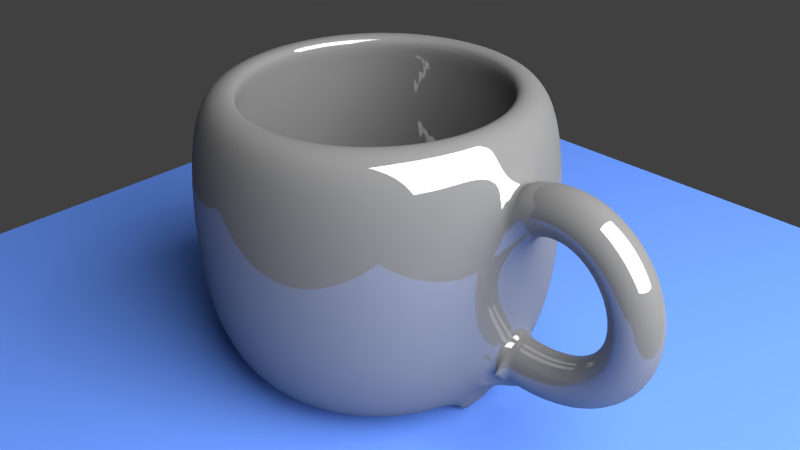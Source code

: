 # Source: Mug.blend  (saved by Blender 2.67.0; exported with 4.5.12 LTS)
import bpy
from mathutils import Matrix  # noqa: F401  (used for matrix-valued properties, if any)

bpy.ops.wm.read_factory_settings(use_empty=True)
scene = bpy.context.scene
scene.name = 'Scene'

# ---- collections
col_collection_1 = bpy.data.collections.new('Collection 1'); scene.collection.children.link(col_collection_1)

# ---- materials (node trees are filled in below, after node groups)
mat_material_002 = bpy.data.materials.new('Material.002')
mat_material_002.alpha_threshold = 0.0
mat_material_002.roughness = 0.5
mat_material_002.line_color = (0.0, 0.0, 0.0, 1.0)
mat_material_001 = bpy.data.materials.new('Material.001')
mat_material_001.alpha_threshold = 0.0
mat_material_001.roughness = 0.5
mat_material_001.line_color = (0.0, 0.0, 0.0, 1.0)
mat_material = bpy.data.materials.new('Material')
mat_material.alpha_threshold = 0.0
mat_material.roughness = 0.5
mat_material.line_color = (0.0, 0.0, 0.0, 1.0)

# ---- material node trees
mat_material_002.use_nodes = True; mat_material_002.node_tree.nodes.clear()
_N = mat_material_002.node_tree.nodes; _L = mat_material_002.node_tree.links
n0 = _N.new('ShaderNodeOutputMaterial'); n0.name = 'Material Output'; n0.location = (300, 300)
n0.width = 120
n1 = _N.new('ShaderNodeEmission'); n1.name = 'Emission'; n1.location = (100, 300)
n1.width = 150
n1.inputs[0].default_value = (0.8, 0.8, 0.8, 1.0)
n1.inputs[1].default_value = 10.0
_L.new(n1.outputs[0], n0.inputs[0])
n0.is_active_output = True
mat_material_001.use_nodes = True; mat_material_001.node_tree.nodes.clear()
_N = mat_material_001.node_tree.nodes; _L = mat_material_001.node_tree.links
n0 = _N.new('ShaderNodeOutputMaterial'); n0.name = 'Material Output'; n0.location = (300, 300)
n0.width = 120
n1 = _N.new('ShaderNodeBsdfDiffuse'); n1.name = 'Diffuse BSDF'; n1.location = (10, 300)
n1.inputs[0].default_value = (0.1225, 0.266, 0.814, 1.0)
_L.new(n1.outputs[0], n0.inputs[0])
n0.is_active_output = True
mat_material.use_nodes = True; mat_material.node_tree.nodes.clear()
_N = mat_material.node_tree.nodes; _L = mat_material.node_tree.links
n0 = _N.new('ShaderNodeOutputMaterial'); n0.name = 'Material Output'; n0.location = (300, 300)
n0.width = 120
n1 = _N.new('ShaderNodeMixShader'); n1.name = 'Mix Shader'; n1.location = (100, 300)
n1.width = 150
n1.inputs[0].default_value = 0.14
n2 = _N.new('ShaderNodeBsdfDiffuse'); n2.name = 'Diffuse BSDF'; n2.location = (-100, 300)
n2.inputs[0].default_value = (0.196, 0.196, 0.196, 1.0)
n3 = _N.new('ShaderNodeBsdfAnisotropic'); n3.name = 'Glossy BSDF'; n3.location = (-100, 300)
n3.distribution = 'BECKMANN'
n3.inputs[1].default_value = 0.0
_L.new(n1.outputs[0], n0.inputs[0])
_L.new(n2.outputs[0], n1.inputs[1])
_L.new(n3.outputs[0], n1.inputs[2])
n0.is_active_output = True

# ---- world
world_world = bpy.data.worlds.new('World'); scene.world = world_world
world_world.color = (0.05088, 0.05088, 0.05088)
world_world.use_sun_shadow = False
world_world.sun_shadow_jitter_overblur = 0.0
world_world.cycles.sampling_method = 'MANUAL'
world_world.cycles.sample_map_resolution = 256

# ---- cameras
cam_camera = bpy.data.cameras.new('Camera')
cam_camera.clip_end = 100.0
cam_camera.lens = 35.0
cam_camera.sensor_width = 32.0
cam_camera.sensor_height = 18.0
cam_camera.ortho_scale = 7.314
cam_camera.dof.focus_distance = 0.0

# ---- lights
light_lamp = bpy.data.lights.new('Lamp', 'POINT')
light_lamp.transmission_factor = 0.0
light_lamp.cutoff_distance = 30.0
light_lamp.energy = 100.0
light_lamp.shadow_buffer_clip_start = 1.001
light_lamp.shadow_soft_size = 0.1
light_lamp.shadow_maximum_resolution = 0.006
light_lamp.use_absolute_resolution = True
light_lamp.cycles.use_multiple_importance_sampling = False

# ---- meshes
me_plane_001 = bpy.data.meshes.new('Plane.001')
me_plane_001.from_pydata([(1.0, -1.0, 0.0), (-1.0, -1.0, 0.0), (1.0, 1.0, 0.0), (-1.0, 1.0, 0.0)], [], [(1, 0, 2, 3)])
me_plane_001.materials.append(mat_material_002)
me_plane_001.use_remesh_preserve_volume = False
me_plane_001.use_remesh_preserve_attributes = False
me_plane_001.use_mirror_vertex_groups = False
me_plane_001.update()
me_plane = bpy.data.meshes.new('Plane')
me_plane.from_pydata([(1.0, -1.0, 0.0), (-1.0, -1.0, 0.0), (1.0, 1.0, 0.0), (-1.0, 1.0, 0.0)], [], [(1, 0, 2, 3)])
me_plane.materials.append(mat_material_001)
me_plane.use_remesh_preserve_volume = False
me_plane.use_remesh_preserve_attributes = False
me_plane.use_mirror_vertex_groups = False
me_plane.update()
me_mesh = bpy.data.meshes.new('Mesh')
me_mesh.from_pydata([(-2.0, 0.2, 0.3863), (-2.071, -7.451e-09, 0.5732), (-2.0, -0.2, 0.3863), (-1.929, 7.451e-09, 0.1994), (-1.959, 0.2, 0.4043), (-2.03, -7.451e-09, 0.5912), (-1.959, -0.2, 0.4043), (-1.888, 7.451e-09, 0.2173), (-1.918, 0.2, 0.4176), (-1.971, -2.235e-08, 0.6105), (-1.918, -0.2, 0.4176), (-1.865, 2.235e-08, 0.2246), (-1.878, 0.2, 0.4264), (-1.911, -1.49e-08, 0.6237), (-1.878, -0.2, 0.4264), (-1.845, 1.49e-08, 0.2292), (-1.838, 0.2, 0.4311), (-1.852, -2.235e-08, 0.6306), (-1.838, -0.2, 0.4311), (-1.825, 2.235e-08, 0.2315), (-1.8, 0.2, 0.4317), (-1.793, -1.49e-08, 0.6316), (-1.8, -0.2, 0.4317), (-1.806, 1.49e-08, 0.2319), (-1.762, 0.2, 0.4286), (-1.736, -2.235e-08, 0.6269), (-1.762, -0.2, 0.4286), (-1.788, 2.235e-08, 0.2304), (-1.725, 0.2, 0.422), (-1.68, -1.863e-08, 0.6168), (-1.725, -0.2, 0.422), (-1.77, 1.863e-08, 0.2272), (-1.69, 0.2, 0.412), (-1.627, -2.235e-08, 0.6018), (-1.69, -0.2, 0.412), (-1.753, 2.235e-08, 0.2223), (-1.656, 0.2, 0.3989), (-1.576, -2.049e-08, 0.5821), (-1.656, -0.2, 0.3989), (-1.736, 2.049e-08, 0.2158), (-1.624, 0.2, 0.3829), (-1.528, -1.863e-08, 0.5583), (-1.624, -0.2, 0.3829), (-1.72, 1.863e-08, 0.2076), (-1.593, 0.2, 0.3643), (-1.482, -1.304e-08, 0.5308), (-1.593, -0.2, 0.3643), (-1.704, 1.304e-08, 0.1978), (-1.564, 0.2, 0.3431), (-1.44, -2.049e-08, 0.4999), (-1.564, -0.2, 0.3431), (-1.688, 2.049e-08, 0.1863), (-1.537, 0.2, 0.3197), (-1.4, -2.235e-08, 0.466), (-1.537, -0.2, 0.3197), (-1.673, 2.235e-08, 0.1733), (-1.511, 0.2, 0.2942), (-1.364, -1.304e-08, 0.4295), (-1.511, -0.2, 0.2942), (-1.659, 1.304e-08, 0.1589), (-1.488, 0.2, 0.2668), (-1.331, -9.313e-09, 0.3905), (-1.488, -0.2, 0.2668), (-1.645, 9.313e-09, 0.143), (-1.467, 0.2, 0.2377), (-1.301, -2.515e-08, 0.3495), (-1.467, -0.2, 0.2377), (-1.633, 2.515e-08, 0.1259), (-1.448, 0.2, 0.2071), (-1.274, -6.519e-09, 0.3066), (-1.448, -0.2, 0.2071), (-1.621, 6.519e-09, 0.1077), (-1.431, 0.2, 0.1753), (-1.251, -6.054e-09, 0.262), (-1.431, -0.2, 0.1753), (-1.611, 6.054e-09, 0.08855), (-1.417, 0.2, 0.1424), (-1.231, -1.35e-08, 0.2161), (-1.417, -0.2, 0.1424), (-1.603, 1.35e-08, 0.06862), (-1.405, 0.2, 0.1085), (-1.214, -1.56e-08, 0.1689), (-1.405, -0.2, 0.1085), (-1.595, 1.56e-08, 0.04809), (-1.395, 0.2, 0.07389), (-1.2, -1.758e-08, 0.1207), (-1.395, -0.2, 0.07389), (-1.589, 1.758e-08, 0.02711), (-1.388, 0.2, 0.03874), (-1.19, -2.503e-08, 0.07164), (-1.388, -0.2, 0.03874), (-1.585, 2.503e-08, 0.005846), (-1.383, 0.2, 0.003221), (-1.184, -1.484e-08, 0.02198), (-1.383, -0.2, 0.003221), (-1.582, 1.484e-08, -0.01554), (-1.381, 0.2, -0.03249), (-1.181, -2.25e-08, -0.02809), (-1.381, -0.2, -0.03249), (-1.581, 2.25e-08, -0.0369), (-1.382, 0.2, -0.06823), (-1.182, -1.621e-08, -0.07835), (-1.382, -0.2, -0.06823), (-1.581, 1.621e-08, -0.05812), (-1.385, 0.2, -0.1038), (-1.186, -2.311e-08, -0.1286), (-1.385, -0.2, -0.1038), (-1.583, 2.311e-08, -0.07906), (-1.39, 0.2, -0.1391), (-1.194, -2.549e-08, -0.1785), (-1.39, -0.2, -0.1391), (-1.586, 2.549e-08, -0.09965), (-1.399, 0.2, -0.1739), (-1.206, -2.061e-08, -0.228), (-1.399, -0.2, -0.1739), (-1.591, 2.061e-08, -0.1198), (-1.41, 0.2, -0.208), (-1.222, -9.313e-09, -0.2766), (-1.41, -0.2, -0.208), (-1.598, 9.313e-09, -0.1394), (-1.423, 0.2, -0.2414), (-1.241, -2.282e-08, -0.3242), (-1.423, -0.2, -0.2414), (-1.605, 2.282e-08, -0.1585), (-1.44, 0.2, -0.2737), (-1.265, -1.304e-08, -0.3704), (-1.44, -0.2, -0.2737), (-1.615, 1.304e-08, -0.177), (-1.459, 0.2, -0.305), (-1.292, -1.024e-08, -0.415), (-1.459, -0.2, -0.305), (-1.626, 1.024e-08, -0.1949), (-1.48, 0.2, -0.3349), (-1.322, -7.451e-09, -0.4577), (-1.48, -0.2, -0.3349), (-1.638, 7.451e-09, -0.2122), (-1.504, 0.2, -0.3635), (-1.356, -2.235e-08, -0.4982), (-1.504, -0.2, -0.3635), (-1.652, 2.235e-08, -0.2288), (-1.531, 0.2, -0.3905), (-1.394, -1.304e-08, -0.5363), (-1.531, -0.2, -0.3905), (-1.668, 1.304e-08, -0.2447), (-1.56, 0.2, -0.4157), (-1.434, -3.725e-09, -0.5716), (-1.56, -0.2, -0.4157), (-1.685, 3.725e-09, -0.2598), (-1.591, 0.2, -0.4391), (-1.478, -9.313e-09, -0.6041), (-1.591, -0.2, -0.4391), (-1.704, 9.313e-09, -0.2741), (-1.625, 0.2, -0.4605), (-1.525, -1.49e-08, -0.6336), (-1.625, -0.2, -0.4605), (-1.725, 1.49e-08, -0.2874), (-1.661, 0.2, -0.4798), (-1.574, -1.304e-08, -0.6597), (-1.661, -0.2, -0.4798), (-1.749, 1.304e-08, -0.2998), (-1.7, 0.2, -0.4967), (-1.626, -1.118e-08, -0.6825), (-1.7, -0.2, -0.4967), (-1.774, 1.118e-08, -0.3109), (-1.741, 0.2, -0.5113), (-1.68, -1.49e-08, -0.7019), (-1.741, -0.2, -0.5113), (-1.802, 1.49e-08, -0.3207), (-1.784, 0.2, -0.5234), (-1.736, -1.863e-08, -0.7176), (-1.784, -0.2, -0.5234), (-1.831, 1.863e-08, -0.3291), (-1.829, 0.2, -0.5327), (-1.794, -1.49e-08, -0.7298), (-1.829, -0.2, -0.5327), (-1.863, 1.49e-08, -0.3357), (-1.876, 0.2, -0.5393), (-1.854, -7.451e-09, -0.7382), (-1.876, -0.2, -0.5393), (-1.897, 7.451e-09, -0.3405), (-1.925, 0.2, -0.543), (-1.916, -7.451e-09, -0.7428), (-1.925, -0.2, -0.543), (-1.933, 7.451e-09, -0.3432), (-1.975, 0.2, -0.5437), (-1.979, -7.451e-09, -0.7436), (-1.975, -0.2, -0.5437), (-1.972, 7.451e-09, -0.3437), (-2.028, 0.2, -0.5412), (-2.031, -7.451e-09, -0.7411), (-2.028, -0.2, -0.5412), (-2.024, 7.451e-09, -0.3412), (-3.113, 6.069e-08, -1.04), (-3.113, 1.0, -0.6597), (-3.113, 0.8, -1.04), (-3.113, 0.9, 0.7279), (-2.957, 0.7846, -1.04), (-2.938, 0.8827, 0.7279), (-2.807, 0.7391, -1.04), (-2.769, 0.8315, 0.7279), (-2.669, 0.6652, -1.04), (-2.613, 0.7483, 0.7279), (-2.547, 0.5657, -1.04), (-2.477, 0.6364, 0.7279), (-2.448, 0.4445, -1.04), (-2.365, 0.5, 0.7279), (-2.374, 0.3061, -1.04), (-2.282, 0.3444, 0.7279), (-2.329, 0.1561, -1.04), (-2.23, 0.1756, 0.7279), (-2.313, 1.211e-07, -1.04), (-2.213, 1.019e-07, 0.7279), (-2.329, -0.1561, -1.04), (-2.23, -0.1756, 0.7279), (-2.374, -0.3061, -1.04), (-2.282, -0.3444, 0.7279), (-2.448, -0.4445, -1.04), (-2.365, -0.5, 0.7279), (-2.547, -0.5657, -1.04), (-2.477, -0.6364, 0.7279), (-2.669, -0.6652, -1.04), (-2.613, -0.7483, 0.7279), (-2.807, -0.7391, -1.04), (-2.769, -0.8315, 0.7279), (-2.957, -0.7846, -1.04), (-2.938, -0.8827, 0.7279), (-3.113, -0.8, -1.04), (-3.113, -0.9, 0.7279), (-3.269, -0.7846, -1.04), (-3.289, -0.8827, 0.7279), (-3.419, -0.7391, -1.04), (-3.458, -0.8315, 0.7279), (-3.558, -0.6652, -1.04), (-3.613, -0.7483, 0.7279), (-3.679, -0.5657, -1.04), (-3.75, -0.6364, 0.7279), (-3.778, -0.4445, -1.04), (-3.861, -0.5, 0.7279), (-3.852, -0.3061, -1.04), (-3.945, -0.3444, 0.7279), (-3.898, -0.1561, -1.04), (-3.996, -0.1756, 0.7279), (-3.913, 8.332e-07, -1.04), (-4.013, 9.03e-07, 0.7279), (-3.898, 0.1561, -1.04), (-3.996, 0.1756, 0.7279), (-3.852, 0.3061, -1.04), (-3.945, 0.3444, 0.7279), (-3.778, 0.4445, -1.04), (-3.861, 0.5, 0.7279), (-3.679, 0.5657, -1.04), (-3.75, 0.6364, 0.7279), (-3.558, 0.6652, -1.04), (-3.613, 0.7483, 0.7279), (-3.419, 0.7391, -1.04), (-3.458, 0.8315, 0.7279), (-3.269, 0.7846, -1.04), (-3.289, 0.8827, 0.7279), (-3.113, 1.05, -0.2697), (-3.113, 1.05, 0.1503), (-3.113, 1.0, 0.5403), (-2.918, 0.9808, 0.5403), (-2.908, 1.03, 0.1503), (-2.908, 1.03, -0.2697), (-2.918, 0.9808, -0.6597), (-2.73, 0.9239, 0.5403), (-2.711, 0.9701, 0.1503), (-2.711, 0.9701, -0.2697), (-2.73, 0.9239, -0.6597), (-2.558, 0.8315, 0.5403), (-2.53, 0.873, 0.1503), (-2.53, 0.873, -0.2697), (-2.558, 0.8315, -0.6597), (-2.406, 0.7071, 0.5403), (-2.371, 0.7425, 0.1503), (-2.371, 0.7425, -0.2697), (-2.406, 0.7071, -0.6597), (-2.282, 0.5556, 0.5403), (-2.24, 0.5833, 0.1503), (-2.24, 0.5833, -0.2697), (-2.282, 0.5556, -0.6597), (-2.189, 0.3827, 0.5403), (-2.143, 0.4018, 0.1503), (-2.143, 0.4018, -0.2697), (-2.189, 0.3827, -0.6597), (-2.132, 0.1951, 0.5403), (-2.083, 0.2048, 0.1503), (-2.083, 0.2048, -0.2697), (-2.132, 0.1951, -0.6597), (-2.113, 8.092e-08, 0.5403), (-2.063, 6.877e-08, 0.1503), (-2.063, 6.877e-08, -0.2697), (-2.113, 8.092e-08, -0.6597), (-2.132, -0.1951, 0.5403), (-2.083, -0.2048, 0.1503), (-2.083, -0.2048, -0.2697), (-2.132, -0.1951, -0.6597), (-2.189, -0.3827, 0.5403), (-2.143, -0.4018, 0.1503), (-2.143, -0.4018, -0.2697), (-2.189, -0.3827, -0.6597), (-2.282, -0.5556, 0.5403), (-2.24, -0.5833, 0.1503), (-2.24, -0.5833, -0.2697), (-2.282, -0.5556, -0.6597), (-2.406, -0.7071, 0.5403), (-2.371, -0.7425, 0.1503), (-2.371, -0.7425, -0.2697), (-2.406, -0.7071, -0.6597), (-2.558, -0.8315, 0.5403), (-2.53, -0.873, 0.1503), (-2.53, -0.873, -0.2697), (-2.558, -0.8315, -0.6597), (-2.73, -0.9239, 0.5403), (-2.711, -0.9701, 0.1503), (-2.711, -0.9701, -0.2697), (-2.73, -0.9239, -0.6597), (-2.918, -0.9808, 0.5403), (-2.908, -1.03, 0.1503), (-2.908, -1.03, -0.2697), (-2.918, -0.9808, -0.6597), (-3.113, -1.0, 0.5403), (-3.113, -1.05, 0.1503), (-3.113, -1.05, -0.2697), (-3.113, -1.0, -0.6597), (-3.308, -0.9808, 0.5403), (-3.318, -1.03, 0.1503), (-3.318, -1.03, -0.2697), (-3.308, -0.9808, -0.6597), (-3.496, -0.9239, 0.5403), (-3.515, -0.9701, 0.1503), (-3.515, -0.9701, -0.2697), (-3.496, -0.9239, -0.6597), (-3.669, -0.8315, 0.5403), (-3.697, -0.873, 0.1503), (-3.697, -0.873, -0.2697), (-3.669, -0.8315, -0.6597), (-3.82, -0.7071, 0.5403), (-3.856, -0.7425, 0.1503), (-3.856, -0.7425, -0.2697), (-3.82, -0.7071, -0.6597), (-3.945, -0.5556, 0.5403), (-3.986, -0.5833, 0.1503), (-3.986, -0.5833, -0.2697), (-3.945, -0.5556, -0.6597), (-4.037, -0.3827, 0.5403), (-4.083, -0.4018, 0.1503), (-4.083, -0.4018, -0.2697), (-4.037, -0.3827, -0.6597), (-4.094, -0.1951, 0.5403), (-4.143, -0.2048, 0.1503), (-4.143, -0.2048, -0.2697), (-4.094, -0.1951, -0.6597), (-4.113, 9.71e-07, 0.5403), (-4.163, 1.003e-06, 0.1503), (-4.163, 1.003e-06, -0.2697), (-4.113, 9.71e-07, -0.6597), (-4.094, 0.1951, 0.5403), (-4.143, 0.2048, 0.1503), (-4.143, 0.2048, -0.2697), (-4.094, 0.1951, -0.6597), (-4.037, 0.3827, 0.5403), (-4.083, 0.4018, 0.1503), (-4.083, 0.4018, -0.2697), (-4.037, 0.3827, -0.6597), (-3.945, 0.5556, 0.5403), (-3.986, 0.5833, 0.1503), (-3.986, 0.5833, -0.2697), (-3.945, 0.5556, -0.6597), (-3.82, 0.7071, 0.5403), (-3.856, 0.7425, 0.1503), (-3.856, 0.7425, -0.2697), (-3.82, 0.7071, -0.6597), (-3.669, 0.8315, 0.5403), (-3.697, 0.873, 0.1503), (-3.697, 0.873, -0.2697), (-3.669, 0.8315, -0.6597), (-3.496, 0.9239, 0.5403), (-3.515, 0.9701, 0.1503), (-3.515, 0.9701, -0.2697), (-3.496, 0.9239, -0.6597), (-3.308, 0.9808, 0.5403), (-3.318, 1.03, 0.1503), (-3.318, 1.03, -0.2697), (-3.308, 0.9808, -0.6597), (-3.113, 0.72, 0.7279), (-2.973, 0.7062, 0.7279), (-2.838, 0.6652, 0.7279), (-2.713, 0.5987, 0.7279), (-2.604, 0.5091, 0.7279), (-2.514, 0.4, 0.7279), (-2.448, 0.2755, 0.7279), (-2.407, 0.1405, 0.7279), (-2.393, 1.467e-07, 0.7279), (-2.407, -0.1405, 0.7279), (-2.448, -0.2755, 0.7279), (-2.514, -0.4, 0.7279), (-2.604, -0.5091, 0.7279), (-2.713, -0.5987, 0.7279), (-2.838, -0.6652, 0.7279), (-2.973, -0.7062, 0.7279), (-3.113, -0.72, 0.7279), (-3.254, -0.7062, 0.7279), (-3.389, -0.6652, 0.7279), (-3.513, -0.5987, 0.7279), (-3.622, -0.5091, 0.7279), (-3.712, -0.4, 0.7279), (-3.778, -0.2755, 0.7279), (-3.819, -0.1405, 0.7279), (-3.833, 7.876e-07, 0.7279), (-3.819, 0.1405, 0.7279), (-3.778, 0.2755, 0.7279), (-3.712, 0.4, 0.7279), (-3.622, 0.5091, 0.7279), (-3.513, 0.5987, 0.7279), (-3.389, 0.6652, 0.7279), (-3.254, 0.7062, 0.7279), (-3.113, 0.7943, 0.5415), (-2.958, 0.779, 0.5415), (-2.809, 0.7338, 0.5415), (-2.672, 0.6604, 0.5415), (-2.552, 0.5616, 0.5415), (-2.453, 0.4413, 0.5415), (-2.379, 0.3039, 0.5415), (-2.334, 0.155, 0.5415), (-2.319, 1.292e-07, 0.5415), (-2.334, -0.155, 0.5415), (-2.379, -0.3039, 0.5415), (-2.453, -0.4413, 0.5415), (-2.552, -0.5616, 0.5415), (-2.672, -0.6604, 0.5415), (-2.809, -0.7338, 0.5415), (-2.958, -0.779, 0.5415), (-3.113, -0.7943, 0.5415), (-3.268, -0.779, 0.5415), (-3.417, -0.7338, 0.5415), (-3.554, -0.6604, 0.5415), (-3.675, -0.5616, 0.5415), (-3.774, -0.4413, 0.5415), (-3.847, -0.3039, 0.5415), (-3.892, -0.1549, 0.5415), (-3.907, 8.361e-07, 0.5415), (-3.892, 0.155, 0.5415), (-3.847, 0.3039, 0.5415), (-3.774, 0.4413, 0.5415), (-3.675, 0.5616, 0.5415), (-3.554, 0.6604, 0.5415), (-3.417, 0.7338, 0.5415), (-3.268, 0.779, 0.5415), (-3.113, 0.8488, 0.1505), (-2.948, 0.8325, 0.1505), (-2.788, 0.7842, 0.1505), (-2.642, 0.7057, 0.1505), (-2.513, 0.6002, 0.1505), (-2.407, 0.4716, 0.1505), (-2.329, 0.3248, 0.1505), (-2.281, 0.1656, 0.1505), (-2.264, 1.168e-07, 0.1505), (-2.281, -0.1656, 0.1505), (-2.329, -0.3248, 0.1505), (-2.407, -0.4716, 0.1505), (-2.513, -0.6002, 0.1505), (-2.642, -0.7057, 0.1505), (-2.788, -0.7842, 0.1505), (-2.948, -0.8325, 0.1505), (-3.113, -0.8488, 0.1505), (-3.279, -0.8325, 0.1505), (-3.438, -0.7842, 0.1505), (-3.585, -0.7057, 0.1505), (-3.713, -0.6002, 0.1505), (-3.819, -0.4716, 0.1505), (-3.897, -0.3248, 0.1505), (-3.946, -0.1656, 0.1505), (-3.962, 8.723e-07, 0.1505), (-3.946, 0.1656, 0.1505), (-3.897, 0.3248, 0.1505), (-3.819, 0.4716, 0.1505), (-3.713, 0.6002, 0.1505), (-3.585, 0.7057, 0.1505), (-3.438, 0.7842, 0.1505), (-3.279, 0.8325, 0.1505), (-3.113, 0.8488, -0.2661), (-2.948, 0.8325, -0.2661), (-2.788, 0.7842, -0.2661), (-2.642, 0.7057, -0.2661), (-2.513, 0.6002, -0.2661), (-2.407, 0.4716, -0.2661), (-2.329, 0.3248, -0.2661), (-2.281, 0.1656, -0.2661), (-2.264, 1.168e-07, -0.2661), (-2.281, -0.1656, -0.2661), (-2.329, -0.3248, -0.2661), (-2.407, -0.4716, -0.2661), (-2.513, -0.6002, -0.2661), (-2.642, -0.7057, -0.2661), (-2.788, -0.7842, -0.2661), (-2.948, -0.8325, -0.2661), (-3.113, -0.8488, -0.2661), (-3.279, -0.8325, -0.2661), (-3.438, -0.7842, -0.2661), (-3.585, -0.7057, -0.2661), (-3.713, -0.6002, -0.2661), (-3.819, -0.4716, -0.2661), (-3.897, -0.3248, -0.2661), (-3.946, -0.1656, -0.2661), (-3.962, 8.723e-07, -0.2661), (-3.946, 0.1656, -0.2661), (-3.897, 0.3248, -0.2661), (-3.819, 0.4716, -0.2661), (-3.713, 0.6002, -0.2661), (-3.585, 0.7057, -0.2661), (-3.438, 0.7842, -0.2661), (-3.279, 0.8325, -0.2661), (-3.113, 0.8488, -0.6571), (-2.948, 0.8325, -0.6571), (-2.788, 0.7842, -0.6571), (-2.642, 0.7057, -0.6571), (-2.513, 0.6002, -0.6571), (-2.407, 0.4716, -0.6571), (-2.329, 0.3248, -0.6571), (-2.281, 0.1656, -0.6571), (-2.264, 1.168e-07, -0.6571), (-2.281, -0.1656, -0.6571), (-2.329, -0.3248, -0.6571), (-2.407, -0.4716, -0.6571), (-2.513, -0.6002, -0.6571), (-2.642, -0.7057, -0.6571), (-2.788, -0.7842, -0.6571), (-2.948, -0.8325, -0.6571), (-3.113, -0.8488, -0.6571), (-3.279, -0.8325, -0.6571), (-3.438, -0.7842, -0.6571), (-3.585, -0.7057, -0.6571), (-3.713, -0.6002, -0.6571), (-3.819, -0.4716, -0.6571), (-3.897, -0.3248, -0.6571), (-3.946, -0.1656, -0.6571), (-3.962, 8.723e-07, -0.6571), (-3.946, 0.1656, -0.6571), (-3.897, 0.3248, -0.6571), (-3.819, 0.4716, -0.6571), (-3.713, 0.6002, -0.6571), (-3.585, 0.7057, -0.6571), (-3.438, 0.7842, -0.6571), (-3.279, 0.8325, -0.6571), (-3.113, 0.7881, -0.8764), (-2.959, 0.7729, -0.8764), (-2.812, 0.7281, -0.8764), (-2.675, 0.6553, -0.8764), (-2.556, 0.5573, -0.8764), (-2.458, 0.4378, -0.8764), (-2.385, 0.3016, -0.8764), (-2.34, 0.1537, -0.8764), (-2.325, 1.322e-07, -0.8764), (-2.34, -0.1537, -0.8764), (-2.385, -0.3016, -0.8764), (-2.458, -0.4378, -0.8764), (-2.556, -0.5573, -0.8764), (-2.675, -0.6553, -0.8764), (-2.812, -0.7281, -0.8764), (-2.959, -0.7729, -0.8764), (-3.113, -0.7881, -0.8764), (-3.267, -0.7729, -0.8764), (-3.415, -0.7281, -0.8764), (-3.551, -0.6553, -0.8764), (-3.67, -0.5573, -0.8764), (-3.768, -0.4378, -0.8764), (-3.841, -0.3016, -0.8764), (-3.886, -0.1537, -0.8764), (-3.901, 8.336e-07, -0.8764), (-3.886, 0.1537, -0.8764), (-3.841, 0.3016, -0.8764), (-3.768, 0.4378, -0.8764), (-3.67, 0.5573, -0.8764), (-3.551, 0.6553, -0.8764), (-3.415, 0.7281, -0.8764), (-3.267, 0.7729, -0.8764), (-3.113, 3.334e-07, -0.8764)], [], [(0, 4, 7, 3), (1, 5, 4, 0), (2, 6, 5, 1), (3, 7, 6, 2), (4, 8, 11, 7), (5, 9, 8, 4), (6, 10, 9, 5), (7, 11, 10, 6), (8, 12, 15, 11), (9, 13, 12, 8), (10, 14, 13, 9), (11, 15, 14, 10), (12, 16, 19, 15), (13, 17, 16, 12), (14, 18, 17, 13), (15, 19, 18, 14), (16, 20, 23, 19), (17, 21, 20, 16), (18, 22, 21, 17), (19, 23, 22, 18), (20, 24, 27, 23), (21, 25, 24, 20), (22, 26, 25, 21), (23, 27, 26, 22), (24, 28, 31, 27), (25, 29, 28, 24), (26, 30, 29, 25), (27, 31, 30, 26), (28, 32, 35, 31), (29, 33, 32, 28), (30, 34, 33, 29), (31, 35, 34, 30), (32, 36, 39, 35), (33, 37, 36, 32), (34, 38, 37, 33), (35, 39, 38, 34), (36, 40, 43, 39), (37, 41, 40, 36), (38, 42, 41, 37), (39, 43, 42, 38), (40, 44, 47, 43), (41, 45, 44, 40), (42, 46, 45, 41), (43, 47, 46, 42), (44, 48, 51, 47), (45, 49, 48, 44), (46, 50, 49, 45), (47, 51, 50, 46), (48, 52, 55, 51), (49, 53, 52, 48), (50, 54, 53, 49), (51, 55, 54, 50), (52, 56, 59, 55), (53, 57, 56, 52), (54, 58, 57, 53), (55, 59, 58, 54), (56, 60, 63, 59), (57, 61, 60, 56), (58, 62, 61, 57), (59, 63, 62, 58), (60, 64, 67, 63), (61, 65, 64, 60), (62, 66, 65, 61), (63, 67, 66, 62), (64, 68, 71, 67), (65, 69, 68, 64), (66, 70, 69, 65), (67, 71, 70, 66), (68, 72, 75, 71), (69, 73, 72, 68), (70, 74, 73, 69), (71, 75, 74, 70), (72, 76, 79, 75), (73, 77, 76, 72), (74, 78, 77, 73), (75, 79, 78, 74), (76, 80, 83, 79), (77, 81, 80, 76), (78, 82, 81, 77), (79, 83, 82, 78), (80, 84, 87, 83), (81, 85, 84, 80), (82, 86, 85, 81), (83, 87, 86, 82), (84, 88, 91, 87), (85, 89, 88, 84), (86, 90, 89, 85), (87, 91, 90, 86), (88, 92, 95, 91), (89, 93, 92, 88), (90, 94, 93, 89), (91, 95, 94, 90), (92, 96, 99, 95), (93, 97, 96, 92), (94, 98, 97, 93), (95, 99, 98, 94), (96, 100, 103, 99), (97, 101, 100, 96), (98, 102, 101, 97), (99, 103, 102, 98), (100, 104, 107, 103), (101, 105, 104, 100), (102, 106, 105, 101), (103, 107, 106, 102), (104, 108, 111, 107), (105, 109, 108, 104), (106, 110, 109, 105), (107, 111, 110, 106), (108, 112, 115, 111), (109, 113, 112, 108), (110, 114, 113, 109), (111, 115, 114, 110), (112, 116, 119, 115), (113, 117, 116, 112), (114, 118, 117, 113), (115, 119, 118, 114), (116, 120, 123, 119), (117, 121, 120, 116), (118, 122, 121, 117), (119, 123, 122, 118), (120, 124, 127, 123), (121, 125, 124, 120), (122, 126, 125, 121), (123, 127, 126, 122), (124, 128, 131, 127), (125, 129, 128, 124), (126, 130, 129, 125), (127, 131, 130, 126), (128, 132, 135, 131), (129, 133, 132, 128), (130, 134, 133, 129), (131, 135, 134, 130), (132, 136, 139, 135), (133, 137, 136, 132), (134, 138, 137, 133), (135, 139, 138, 134), (136, 140, 143, 139), (137, 141, 140, 136), (138, 142, 141, 137), (139, 143, 142, 138), (140, 144, 147, 143), (141, 145, 144, 140), (142, 146, 145, 141), (143, 147, 146, 142), (144, 148, 151, 147), (145, 149, 148, 144), (146, 150, 149, 145), (147, 151, 150, 146), (148, 152, 155, 151), (149, 153, 152, 148), (150, 154, 153, 149), (151, 155, 154, 150), (152, 156, 159, 155), (153, 157, 156, 152), (154, 158, 157, 153), (155, 159, 158, 154), (156, 160, 163, 159), (157, 161, 160, 156), (158, 162, 161, 157), (159, 163, 162, 158), (160, 164, 167, 163), (161, 165, 164, 160), (162, 166, 165, 161), (163, 167, 166, 162), (164, 168, 171, 167), (165, 169, 168, 164), (166, 170, 169, 165), (167, 171, 170, 166), (168, 172, 175, 171), (169, 173, 172, 168), (170, 174, 173, 169), (171, 175, 174, 170), (172, 176, 179, 175), (173, 177, 176, 172), (174, 178, 177, 173), (175, 179, 178, 174), (176, 180, 183, 179), (177, 181, 180, 176), (178, 182, 181, 177), (179, 183, 182, 178), (180, 184, 187, 183), (181, 185, 184, 180), (182, 186, 185, 181), (183, 187, 186, 182), (184, 188, 191, 187), (185, 189, 188, 184), (186, 190, 189, 185), (187, 191, 190, 186), (192, 194, 196), (260, 195, 197, 261), (192, 196, 198), (287, 286, 290, 291), (261, 197, 199, 265), (192, 198, 200), (0, 286, 285, 289, 1), (265, 199, 201, 269), (192, 200, 202), (208, 288, 292, 210), (269, 201, 203, 273), (192, 202, 204), (282, 281, 285, 286), (273, 203, 205, 277), (192, 204, 206), (283, 282, 286, 287), (277, 205, 207, 281), (192, 206, 208), (284, 283, 287, 288), (281, 207, 209, 285), (192, 208, 210), (206, 284, 288, 208), (285, 209, 211, 289), (192, 210, 212), (278, 277, 281, 282), (289, 211, 213, 293), (192, 212, 214), (279, 278, 282, 283), (293, 213, 215, 297), (192, 214, 216), (280, 279, 283, 284), (297, 215, 217, 301), (192, 216, 218), (204, 280, 284, 206), (301, 217, 219, 305), (192, 218, 220), (274, 273, 277, 278), (305, 219, 221, 309), (192, 220, 222), (275, 274, 278, 279), (309, 221, 223, 313), (192, 222, 224), (276, 275, 279, 280), (313, 223, 225, 317), (192, 224, 226), (202, 276, 280, 204), (317, 225, 227, 321), (192, 226, 228), (270, 269, 273, 274), (321, 227, 229, 325), (192, 228, 230), (271, 270, 274, 275), (325, 229, 231, 329), (192, 230, 232), (272, 271, 275, 276), (329, 231, 233, 333), (192, 232, 234), (200, 272, 276, 202), (333, 233, 235, 337), (192, 234, 236), (266, 265, 269, 270), (337, 235, 237, 341), (192, 236, 238), (267, 266, 270, 271), (341, 237, 239, 345), (192, 238, 240), (268, 267, 271, 272), (345, 239, 241, 349), (192, 240, 242), (198, 268, 272, 200), (349, 241, 243, 353), (192, 242, 244), (262, 261, 265, 266), (353, 243, 245, 357), (192, 244, 246), (263, 262, 266, 267), (357, 245, 247, 361), (192, 246, 248), (264, 263, 267, 268), (361, 247, 249, 365), (192, 248, 250), (196, 264, 268, 198), (365, 249, 251, 369), (192, 250, 252), (259, 260, 261, 262), (369, 251, 253, 373), (192, 252, 254), (258, 259, 262, 263), (373, 253, 255, 377), (192, 254, 256), (193, 258, 263, 264), (377, 255, 257, 381), (192, 256, 194), (194, 193, 264, 196), (381, 257, 195, 260), (210, 292, 296, 212), (1, 289, 293, 294, 2), (291, 290, 294, 295), (212, 296, 300, 214), (296, 295, 299, 300), (295, 294, 298, 299), (294, 293, 297, 298), (214, 300, 304, 216), (300, 299, 303, 304), (299, 298, 302, 303), (298, 297, 301, 302), (216, 304, 308, 218), (304, 303, 307, 308), (303, 302, 306, 307), (302, 301, 305, 306), (218, 308, 312, 220), (308, 307, 311, 312), (307, 306, 310, 311), (306, 305, 309, 310), (220, 312, 316, 222), (312, 311, 315, 316), (311, 310, 314, 315), (310, 309, 313, 314), (222, 316, 320, 224), (316, 315, 319, 320), (315, 314, 318, 319), (314, 313, 317, 318), (224, 320, 324, 226), (320, 319, 323, 324), (319, 318, 322, 323), (318, 317, 321, 322), (226, 324, 328, 228), (324, 323, 327, 328), (323, 322, 326, 327), (322, 321, 325, 326), (228, 328, 332, 230), (328, 327, 331, 332), (327, 326, 330, 331), (326, 325, 329, 330), (230, 332, 336, 232), (332, 331, 335, 336), (331, 330, 334, 335), (330, 329, 333, 334), (232, 336, 340, 234), (336, 335, 339, 340), (335, 334, 338, 339), (334, 333, 337, 338), (234, 340, 344, 236), (340, 339, 343, 344), (339, 338, 342, 343), (338, 337, 341, 342), (236, 344, 348, 238), (344, 343, 347, 348), (343, 342, 346, 347), (342, 341, 345, 346), (238, 348, 352, 240), (348, 347, 351, 352), (347, 346, 350, 351), (346, 345, 349, 350), (240, 352, 356, 242), (352, 351, 355, 356), (351, 350, 354, 355), (350, 349, 353, 354), (242, 356, 360, 244), (356, 355, 359, 360), (355, 354, 358, 359), (354, 353, 357, 358), (244, 360, 364, 246), (360, 359, 363, 364), (359, 358, 362, 363), (358, 357, 361, 362), (246, 364, 368, 248), (364, 363, 367, 368), (363, 362, 366, 367), (362, 361, 365, 366), (248, 368, 372, 250), (368, 367, 371, 372), (367, 366, 370, 371), (366, 365, 369, 370), (250, 372, 376, 252), (372, 371, 375, 376), (371, 370, 374, 375), (370, 369, 373, 374), (252, 376, 380, 254), (376, 375, 379, 380), (375, 374, 378, 379), (374, 373, 377, 378), (254, 380, 384, 256), (380, 379, 383, 384), (379, 378, 382, 383), (378, 377, 381, 382), (256, 384, 193, 194), (384, 383, 258, 193), (383, 382, 259, 258), (382, 381, 260, 259), (286, 0, 3, 290), (2, 294, 290, 3), (296, 190, 191, 291, 295), (188, 288, 287, 291, 191), (292, 188, 189, 288), (296, 189, 190, 292), (292, 288, 188), (190, 189, 292), (257, 255, 415, 416), (255, 253, 414, 415), (253, 251, 413, 414), (251, 249, 412, 413), (249, 247, 411, 412), (247, 245, 410, 411), (245, 243, 409, 410), (243, 241, 408, 409), (241, 239, 407, 408), (239, 237, 406, 407), (237, 235, 405, 406), (235, 233, 404, 405), (233, 231, 403, 404), (231, 229, 402, 403), (229, 227, 401, 402), (227, 225, 400, 401), (225, 223, 399, 400), (197, 195, 385, 386), (223, 221, 398, 399), (221, 219, 397, 398), (219, 217, 396, 397), (195, 257, 416, 385), (217, 215, 395, 396), (215, 213, 394, 395), (213, 211, 393, 394), (211, 209, 392, 393), (209, 207, 391, 392), (207, 205, 390, 391), (205, 203, 389, 390), (203, 201, 388, 389), (201, 199, 387, 388), (199, 197, 386, 387), (395, 394, 426, 427), (390, 389, 421, 422), (416, 415, 447, 448), (411, 410, 442, 443), (406, 405, 437, 438), (401, 400, 432, 433), (396, 395, 427, 428), (391, 390, 422, 423), (386, 385, 417, 418), (385, 416, 448, 417), (412, 411, 443, 444), (407, 406, 438, 439), (402, 401, 433, 434), (397, 396, 428, 429), (392, 391, 423, 424), (387, 386, 418, 419), (413, 412, 444, 445), (408, 407, 439, 440), (403, 402, 434, 435), (398, 397, 429, 430), (393, 392, 424, 425), (388, 387, 419, 420), (414, 413, 445, 446), (409, 408, 440, 441), (404, 403, 435, 436), (399, 398, 430, 431), (394, 393, 425, 426), (389, 388, 420, 421), (415, 414, 446, 447), (410, 409, 441, 442), (405, 404, 436, 437), (400, 399, 431, 432), (430, 429, 461, 462), (425, 424, 456, 457), (420, 419, 451, 452), (446, 445, 477, 478), (441, 440, 472, 473), (436, 435, 467, 468), (431, 430, 462, 463), (426, 425, 457, 458), (421, 420, 452, 453), (447, 446, 478, 479), (442, 441, 473, 474), (437, 436, 468, 469), (432, 431, 463, 464), (427, 426, 458, 459), (422, 421, 453, 454), (448, 447, 479, 480), (443, 442, 474, 475), (438, 437, 469, 470), (433, 432, 464, 465), (428, 427, 459, 460), (423, 422, 454, 455), (418, 417, 449, 450), (417, 448, 480, 449), (444, 443, 475, 476), (439, 438, 470, 471), (434, 433, 465, 466), (429, 428, 460, 461), (424, 423, 455, 456), (419, 418, 450, 451), (445, 444, 476, 477), (440, 439, 471, 472), (435, 434, 466, 467), (465, 464, 496, 497), (460, 459, 491, 492), (455, 454, 486, 487), (450, 449, 481, 482), (449, 480, 512, 481), (476, 475, 507, 508), (471, 470, 502, 503), (466, 465, 497, 498), (461, 460, 492, 493), (456, 455, 487, 488), (451, 450, 482, 483), (477, 476, 508, 509), (472, 471, 503, 504), (467, 466, 498, 499), (462, 461, 493, 494), (457, 456, 488, 489), (452, 451, 483, 484), (478, 477, 509, 510), (473, 472, 504, 505), (468, 467, 499, 500), (463, 462, 494, 495), (458, 457, 489, 490), (453, 452, 484, 485), (479, 478, 510, 511), (474, 473, 505, 506), (469, 468, 500, 501), (464, 463, 495, 496), (459, 458, 490, 491), (454, 453, 485, 486), (480, 479, 511, 512), (475, 474, 506, 507), (470, 469, 501, 502), (500, 499, 531, 532), (495, 494, 526, 527), (490, 489, 521, 522), (485, 484, 516, 517), (511, 510, 542, 543), (506, 505, 537, 538), (501, 500, 532, 533), (496, 495, 527, 528), (491, 490, 522, 523), (486, 485, 517, 518), (512, 511, 543, 544), (507, 506, 538, 539), (502, 501, 533, 534), (497, 496, 528, 529), (492, 491, 523, 524), (487, 486, 518, 519), (482, 481, 513, 514), (481, 512, 544, 513), (508, 507, 539, 540), (503, 502, 534, 535), (498, 497, 529, 530), (493, 492, 524, 525), (488, 487, 519, 520), (483, 482, 514, 515), (509, 508, 540, 541), (504, 503, 535, 536), (499, 498, 530, 531), (494, 493, 525, 526), (489, 488, 520, 521), (484, 483, 515, 516), (510, 509, 541, 542), (505, 504, 536, 537), (518, 517, 549, 550), (544, 543, 575, 576), (539, 538, 570, 571), (534, 533, 565, 566), (529, 528, 560, 561), (524, 523, 555, 556), (519, 518, 550, 551), (514, 513, 545, 546), (513, 544, 576, 545), (540, 539, 571, 572), (535, 534, 566, 567), (530, 529, 561, 562), (525, 524, 556, 557), (520, 519, 551, 552), (515, 514, 546, 547), (541, 540, 572, 573), (536, 535, 567, 568), (531, 530, 562, 563), (526, 525, 557, 558), (521, 520, 552, 553), (516, 515, 547, 548), (542, 541, 573, 574), (537, 536, 568, 569), (532, 531, 563, 564), (527, 526, 558, 559), (522, 521, 553, 554), (517, 516, 548, 549), (543, 542, 574, 575), (538, 537, 569, 570), (533, 532, 564, 565), (528, 527, 559, 560), (523, 522, 554, 555), (553, 552, 577), (548, 547, 577), (574, 573, 577), (569, 568, 577), (564, 563, 577), (559, 558, 577), (554, 553, 577), (549, 548, 577), (575, 574, 577), (570, 569, 577), (565, 564, 577), (560, 559, 577), (555, 554, 577), (550, 549, 577), (576, 575, 577), (571, 570, 577), (566, 565, 577), (561, 560, 577), (556, 555, 577), (551, 550, 577), (546, 545, 577), (545, 576, 577), (572, 571, 577), (567, 566, 577), (562, 561, 577), (557, 556, 577), (552, 551, 577), (547, 546, 577), (573, 572, 577), (568, 567, 577), (563, 562, 577), (558, 557, 577), (190, 296, 189), (189, 288, 188), (296, 212, 210, 208, 288, 189)])
me_mesh.polygons.foreach_set('use_smooth', [True] * 613)
me_mesh.materials.append(mat_material)
me_mesh.use_remesh_preserve_volume = False
me_mesh.use_remesh_preserve_attributes = False
me_mesh.use_mirror_vertex_groups = False
me_mesh.update()

# ---- objects
ob_plane_001 = bpy.data.objects.new('Plane.001', me_plane_001)
ob_plane = bpy.data.objects.new('Plane', me_plane)
ob_nurbspath = bpy.data.objects.new('NurbsPath', me_mesh)
ob_lamp = bpy.data.objects.new('Lamp', light_lamp)
ob_camera = bpy.data.objects.new('Camera', cam_camera)

# ---- transforms, parenting, visibility, modifiers, constraints
ob_plane_001.location = (7.574, 0.2713, 5.559)
ob_plane_001.rotation_euler = (5.565e-08, 0.7854, 1.344e-07)
ob_plane_001.scale = (5.0, 5.0, 5.0)
ob_plane_001.lineart.crease_threshold = 0.0
ob_plane.location = (-0.007427, 0.241, -1.001)
ob_plane.scale = (3.0, 3.0, 3.0)
ob_plane.lineart.crease_threshold = 0.0
ob_nurbspath.location = (3.176, -5.421e-09, 0.04035)
ob_nurbspath.lineart.crease_threshold = 0.0
_m = ob_nurbspath.modifiers.new('Subsurf', 'SUBSURF')
_m.uv_smooth = 'PRESERVE_CORNERS'
_m.levels = 3
_m.render_levels = 3
_m.show_only_control_edges = False
ob_lamp.location = (4.076, 1.005, 5.904)
ob_lamp.rotation_euler = (0.6503, 0.05522, 1.866)
ob_lamp.lock_rotations_4d = False
ob_lamp.empty_display_type = 'ARROWS'
ob_lamp.color = (0.0, 0.0, 0.0, 0.0)
ob_lamp.lineart.crease_threshold = 0.0
ob_camera.location = (3.344, -2.976, 2.515)
ob_camera.rotation_euler = (1.032, 0.01041, 0.8002)
ob_camera.lock_rotations_4d = False
ob_camera.empty_display_type = 'ARROWS'
ob_camera.color = (0.0, 0.0, 0.0, 0.0)
ob_camera.display_type = 'WIRE'
ob_camera.lineart.crease_threshold = 0.0

# ---- collection membership
col_collection_1.objects.link(ob_plane_001)
col_collection_1.objects.link(ob_plane)
col_collection_1.objects.link(ob_nurbspath)
col_collection_1.objects.link(ob_lamp)
col_collection_1.objects.link(ob_camera)

# ---- scene / render settings (as saved in the file)
scene.camera = ob_camera
scene.frame_start = 1; scene.frame_end = 250; scene.frame_set(1)
scene.render.engine = 'CYCLES'
scene.render.image_settings.color_mode = 'RGB'
scene.render.image_settings.compression = 90
scene.render.resolution_percentage = 50
scene.render.dither_intensity = 0.0
scene.cycles.use_denoising = False
scene.cycles.samples = 10
scene.cycles.sampling_pattern = 'TABULATED_SOBOL'
scene.cycles.light_sampling_threshold = 0.0
scene.cycles.use_adaptive_sampling = False
scene.cycles.use_light_tree = False
scene.cycles.blur_glossy = 0.0
scene.cycles.volume_bounces = 1
scene.cycles.pixel_filter_type = 'GAUSSIAN'
scene.cycles.sample_clamp_indirect = 0.0
scene.view_settings.view_transform = 'Standard'
bpy.context.view_layer.update()
